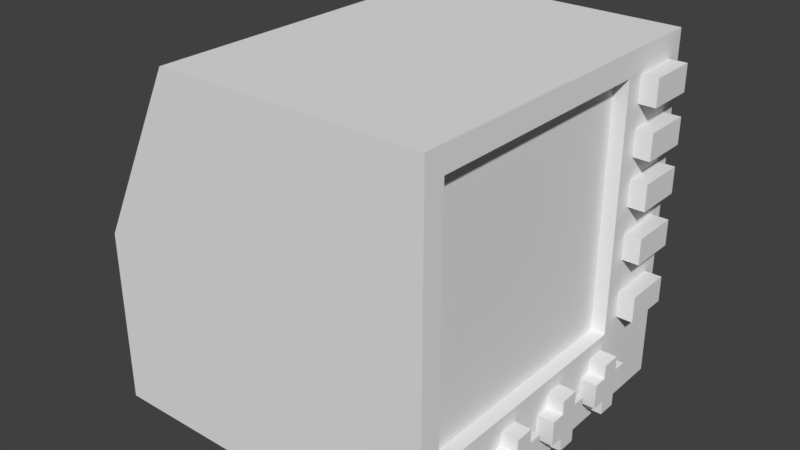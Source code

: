 # Source: terminal.blend  (saved by Blender 2.78.0; exported with 4.5.12 LTS)
import bpy
from mathutils import Matrix  # noqa: F401  (used for matrix-valued properties, if any)

bpy.ops.wm.read_factory_settings(use_empty=True)
scene = bpy.context.scene
scene.name = 'Scene'

# ---- collections
col_collection_1 = bpy.data.collections.new('Collection 1'); scene.collection.children.link(col_collection_1)

# ---- world
world_world = bpy.data.worlds.new('World'); scene.world = world_world
world_world.color = (0.05088, 0.05088, 0.05088)
world_world.use_sun_shadow = False
world_world.sun_shadow_jitter_overblur = 0.0
world_world.cycles.sampling_method = 'MANUAL'

# ---- meshes
me_cube_002 = bpy.data.meshes.new('Cube.002')
me_cube_002.from_pydata([(1.002, 0.487, -0.8338), (1.005, 0.487, -0.6908), (1.1, 0.3784, -0.8338), (1.1, 0.3784, -0.6908), (1.1, 0.487, -0.8338), (1.1, 0.487, -0.6908), (1.1, 0.487, -0.6108), (1.1, 0.3784, -0.6108), (1.1, 0.2984, -0.6908), (1.1, 0.2984, -0.8338), (1.1, 0.567, -0.8338), (1.1, 0.567, -0.6908), (1.1, 0.487, -0.9138), (1.1, 0.3784, -0.9138), (1.002, 0.09183, -0.8338), (1.1, -0.01682, -0.8338), (1.1, -0.01682, -0.6908), (1.1, 0.09183, -0.8338), (1.1, 0.09183, -0.6908), (1.005, 0.09183, -0.6908), (1.1, 0.09183, -0.6108), (1.1, -0.01682, -0.6108), (1.1, -0.09682, -0.6908), (1.1, -0.09682, -0.8338), (1.1, 0.1718, -0.8338), (1.1, 0.1718, -0.6908), (1.1, 0.09183, -0.9138), (1.1, -0.01682, -0.9138), (1.005, -0.2998, -0.6908), (1.1, -0.4085, -0.8338), (1.1, -0.4085, -0.6908), (1.1, -0.2998, -0.8338), (1.1, -0.2998, -0.6908), (1.1, -0.2998, -0.6108), (1.1, -0.4085, -0.6108), (1.1, -0.4885, -0.6908), (1.1, -0.4885, -0.8338), (1.1, -0.2198, -0.8338), (1.1, -0.2198, -0.6908), (1.1, -0.2998, -0.9138), (1.1, -0.4085, -0.9138), (1.005, -0.695, -0.6908), (1.1, -0.8036, -0.8338), (1.1, -0.8036, -0.6908), (1.1, -0.695, -0.8338), (1.1, -0.695, -0.6908), (1.1, -0.695, -0.6108), (1.1, -0.8036, -0.6108), (1.1, -0.8836, -0.6908), (1.1, -0.8836, -0.8338), (1.1, -0.615, -0.8338), (1.1, -0.615, -0.6908), (1.1, -0.695, -0.9138), (1.1, -0.8036, -0.9138), (1.1, 0.619, 0.7157), (1.1, 0.619, 0.8648), (1.1, 0.9029, 0.7157), (1.1, 0.9029, 0.8648), (1.1, 0.619, 0.4398), (1.1, 0.619, 0.5888), (1.1, 0.9029, 0.4398), (1.1, 0.9029, 0.5888), (1.1, 0.619, 0.1703), (1.1, 0.619, 0.3194), (1.1, 0.9029, 0.1703), (1.1, 0.9029, 0.3194), (1.1, 0.619, -0.1289), (1.1, 0.619, 0.02019), (1.1, 0.9029, -0.1289), (1.1, 0.9029, 0.02019), (1.1, 0.619, -0.4676), (1.1, 0.619, -0.3185), (1.1, 0.9029, -0.4676), (1.1, 0.9029, -0.3185), (0.9258, -0.8878, -0.5257), (0.9258, -0.8878, 0.8713), (0.9258, 0.5091, -0.5257), (0.9258, 0.5091, 0.8713), (-1.0, -1.0, -1.0), (-0.4955, -1.0, 1.0), (-1.0, 1.0, -1.0), (-0.4955, 1.0, 1.0), (1.0, -1.0, -1.0), (1.0, -1.0, 1.0), (1.0, 1.0, -1.0), (1.0, 1.0, 1.0), (-1.0, 1.0, 0.0), (-1.0, -1.0, 0.0), (1.007, 0.5091, 0.8713), (1.007, -0.8878, -0.5257), (1.007, -0.8878, 0.8713), (1.007, 0.5091, -0.5257), (1.005, 0.619, -0.4676), (1.001, 0.9029, -0.4676), (1.005, 0.619, -0.3185), (1.001, 0.9029, -0.3185), (1.001, 0.9029, -0.1289), (1.005, 0.619, -0.1289), (1.005, 0.619, 0.02019), (1.001, 0.9029, 0.02019), (1.001, 0.9029, 0.1703), (1.005, 0.619, 0.1703), (1.001, 0.9029, 0.3194), (1.005, 0.619, 0.3194), (1.005, 0.619, 0.5888), (1.005, 0.619, 0.4398), (1.001, 0.9029, 0.4398), (1.001, 0.9029, 0.5888), (1.005, 0.619, 0.4525), (1.001, 0.9029, 0.8648), (1.001, 0.9029, 0.7157), (1.005, 0.619, 0.7157), (1.005, 0.619, 0.8648), (1.005, -0.4885, -0.6908), (1.005, -0.4085, -0.6908), (1.001, -0.4085, -0.9138), (1.002, -0.4085, -0.8338), (1.002, -0.615, -0.8338), (1.006, -0.4085, -0.6108), (1.002, -0.695, -0.8338), (1.002, -0.4885, -0.8338), (1.005, -0.615, -0.6908), (1.001, -0.695, -0.9138), (1.006, -0.695, -0.6108), (1.006, -0.8036, -0.6108), (1.001, -0.8036, -0.9138), (1.002, -0.8036, -0.8338), (1.005, -0.8036, -0.6908), (1.005, -0.8836, -0.6908), (1.002, -0.8836, -0.8338), (1.001, -0.01682, -0.9138), (1.001, 0.09183, -0.9138), (1.002, -0.01682, -0.8338), (1.002, -0.09682, -0.8338), (1.005, -0.01682, -0.6908), (1.006, -0.01682, -0.6108), (1.005, -0.09682, -0.6908), (1.005, -0.2198, -0.6908), (1.002, -0.2198, -0.8338), (1.002, -0.2998, -0.8338), (1.001, -0.2998, -0.9138), (1.006, -0.2998, -0.6108), (1.005, 0.1718, -0.6908), (1.005, 0.2984, -0.6908), (1.005, 0.3784, -0.6908), (1.002, 0.2984, -0.8338), (1.006, 0.09183, -0.6108), (1.002, 0.3784, -0.8338), (1.002, 0.1718, -0.8338), (1.006, 0.3784, -0.6108), (1.001, 0.3784, -0.9138), (1.006, 0.487, -0.6108), (1.001, 0.487, -0.9138), (1.005, 0.567, -0.6908), (1.002, 0.567, -0.8338)], [(1, 0)], [(4, 5, 3, 2), (3, 144, 143, 8), (6, 151, 149, 7), (5, 1, 151, 6), (3, 5, 6, 7), (9, 8, 143, 145), (2, 3, 8, 9), (5, 4, 10, 11), (4, 0, 154, 10), (4, 2, 13, 12), (2, 147, 150, 13), (17, 18, 16, 15), (16, 134, 136, 22), (20, 146, 135, 21), (18, 19, 146, 20), (16, 18, 20, 21), (23, 22, 136, 133), (15, 16, 22, 23), (18, 17, 24, 25), (17, 14, 148, 24), (17, 15, 27, 26), (15, 132, 130, 27), (31, 32, 30, 29), (30, 114, 113, 35), (33, 141, 118, 34), (32, 28, 141, 33), (30, 32, 33, 34), (36, 35, 113, 120), (29, 30, 35, 36), (32, 31, 37, 38), (31, 139, 138, 37), (31, 29, 40, 39), (29, 116, 115, 40), (44, 45, 43, 42), (43, 127, 128, 48), (46, 123, 124, 47), (45, 41, 123, 46), (43, 45, 46, 47), (49, 48, 128, 129), (42, 43, 48, 49), (45, 44, 50, 51), (44, 119, 117, 50), (44, 42, 53, 52), (42, 126, 125, 53), (56, 57, 55, 54), (54, 55, 112, 111), (57, 109, 112, 55), (60, 61, 59, 58), (58, 59, 104, 108, 105), (61, 107, 104, 59), (64, 65, 63, 62), (62, 63, 103, 101), (65, 102, 103, 63), (68, 69, 67, 66), (66, 67, 98, 97), (69, 99, 98, 67), (72, 73, 71, 70), (70, 71, 94, 92), (73, 95, 94, 71), (74, 76, 77, 75), (76, 91, 88, 77), (76, 74, 89, 91), (80, 86, 81, 85, 84), (84, 91, 89, 90, 83, 82, 129, 128, 127, 124, 123, 41, 121, 117, 120, 113, 114, 118, 141, 28, 137, 138, 133, 136, 134, 135, 146, 19, 142, 148, 145, 143, 144, 149, 151, 1, 153), (82, 83, 79, 87, 78), (80, 84, 82, 78), (85, 81, 79, 83), (83, 90, 88, 112, 109, 110, 85), (89, 74, 75, 90), (90, 75, 77, 88), (106, 107, 61, 60), (92, 93, 72, 70), (105, 106, 60, 58), (93, 95, 73, 72), (97, 96, 68, 66), (85, 102, 100, 101, 91, 97, 98, 99, 96, 84), (84, 96, 93, 92, 94, 91), (94, 95, 93, 96, 97, 91), (91, 101, 103, 102, 106, 105, 108, 88), (88, 108, 104, 107, 106, 102, 85, 110, 111, 112), (96, 99, 69, 68), (101, 100, 64, 62), (110, 109, 57, 56), (100, 102, 65, 64), (111, 110, 56, 54), (124, 127, 43, 47), (115, 140, 39, 40), (140, 139, 31, 39), (149, 144, 3, 7), (142, 19, 18, 25), (122, 119, 44, 52), (150, 152, 12, 13), (145, 147, 2, 9), (130, 131, 26, 27), (129, 126, 42, 49), (125, 122, 52, 53), (118, 114, 30, 34), (138, 137, 38, 37), (117, 121, 51, 50), (133, 132, 15, 23), (152, 0, 4, 12), (148, 142, 25, 24), (137, 28, 32, 38), (153, 1, 5, 11), (135, 134, 16, 21), (154, 153, 11, 10), (120, 116, 29, 36), (153, 154, 0, 152, 150, 147, 145, 148, 14, 131, 130, 132, 133, 138, 139, 140, 115, 116, 120, 117, 119, 122, 125, 126, 129, 82, 84), (131, 14, 17, 26), (121, 41, 45, 51)])
_uv = me_cube_002.uv_layers.new(name='UVMap')
_uv.uv.foreach_set('vector', [0.839, 0.1255, 0.839, 0.1219, 0.8415, 0.1219, 0.8415, 0.1255, 0.9015, 0.1095, 0.9015, 0.1119, 0.8997, 0.1119, 0.8997, 0.1095, 0.8974, 0.1266, 0.8996, 0.1266, 0.8996, 0.1293, 0.8974, 0.1293, 0.8595, 0.1454, 0.8595, 0.1429, 0.8613, 0.1429, 0.8613, 0.1454, 0.8415, 0.1219, 0.839, 0.1219, 0.839, 0.1198, 0.8415, 0.1198, 0.8312, 0.1429, 0.8312, 0.1393, 0.8334, 0.1393, 0.8335, 0.1429, 0.8415, 0.1255, 0.8415, 0.1219, 0.8434, 0.1219, 0.8434, 0.1255, 0.8357, 0.1391, 0.8357, 0.1354, 0.8376, 0.1354, 0.8376, 0.1391, 0.8434, 0.1454, 0.8434, 0.1429, 0.8452, 0.1429, 0.8452, 0.1454, 0.839, 0.1255, 0.8415, 0.1255, 0.8415, 0.1276, 0.839, 0.1276, 0.8401, 0.1453, 0.8401, 0.1428, 0.8419, 0.1428, 0.8419, 0.1453, 0.7343, 0.1419, 0.7343, 0.1439, 0.7329, 0.1439, 0.7329, 0.1419, 0.7432, 0.1421, 0.7432, 0.1407, 0.7442, 0.1407, 0.7442, 0.1421, 0.7309, 0.1533, 0.7321, 0.1533, 0.7321, 0.1548, 0.7309, 0.1548, 0.6815, 0.1557, 0.6815, 0.1543, 0.6825, 0.1543, 0.6825, 0.1557, 0.7329, 0.1439, 0.7343, 0.1439, 0.7343, 0.145, 0.7329, 0.145, 0.742, 0.1427, 0.742, 0.1407, 0.7432, 0.1407, 0.7432, 0.1427, 0.7329, 0.1419, 0.7329, 0.1439, 0.7319, 0.1439, 0.7319, 0.1419, 0.743, 0.1514, 0.743, 0.1535, 0.742, 0.1535, 0.742, 0.1514, 0.6973, 0.1556, 0.6973, 0.1543, 0.6983, 0.1543, 0.6983, 0.1556, 0.7343, 0.1419, 0.7329, 0.1419, 0.7329, 0.1407, 0.7343, 0.1407, 0.74, 0.1552, 0.74, 0.1538, 0.741, 0.1538, 0.741, 0.1552, 0.5499, 0.1166, 0.5499, 0.1226, 0.5458, 0.1226, 0.5458, 0.1166, 0.5941, 0.1514, 0.5941, 0.1555, 0.591, 0.1555, 0.591, 0.1514, 0.5601, 0.1521, 0.5637, 0.1521, 0.5637, 0.1567, 0.5601, 0.1567, 0.5407, 0.1599, 0.5407, 0.1556, 0.5439, 0.1556, 0.5439, 0.1599, 0.5458, 0.1226, 0.5499, 0.1226, 0.5499, 0.126, 0.5458, 0.126, 0.5279, 0.1555, 0.5279, 0.149, 0.5318, 0.149, 0.5319, 0.1555, 0.5458, 0.1166, 0.5458, 0.1226, 0.5427, 0.1226, 0.5427, 0.1166, 0.6058, 0.1558, 0.6058, 0.1493, 0.6091, 0.1493, 0.6091, 0.1558, 0.5868, 0.1597, 0.5868, 0.1552, 0.5901, 0.1552, 0.5901, 0.1597, 0.5499, 0.1166, 0.5458, 0.1166, 0.5458, 0.1132, 0.5499, 0.1132, 0.5566, 0.1595, 0.5566, 0.155, 0.5599, 0.155, 0.5599, 0.1595, 0.5587, 0.1181, 0.5587, 0.1246, 0.5543, 0.1246, 0.5543, 0.1181, 0.54, 0.1556, 0.54, 0.1599, 0.5368, 0.1599, 0.5368, 0.1556, 0.5642, 0.1523, 0.5678, 0.1523, 0.5678, 0.1569, 0.5642, 0.1569, 0.5449, 0.1596, 0.5449, 0.1553, 0.5482, 0.1553, 0.5482, 0.1596, 0.5543, 0.1246, 0.5587, 0.1246, 0.5587, 0.1282, 0.5543, 0.1282, 0.6018, 0.1558, 0.6018, 0.1493, 0.6057, 0.1493, 0.6058, 0.1558, 0.5543, 0.1181, 0.5543, 0.1246, 0.551, 0.1246, 0.551, 0.1181, 0.6014, 0.1478, 0.6014, 0.1543, 0.5982, 0.1543, 0.5982, 0.1478, 0.5905, 0.1495, 0.5905, 0.1454, 0.5935, 0.1454, 0.5935, 0.1495, 0.5587, 0.1181, 0.5543, 0.1181, 0.5543, 0.1144, 0.5587, 0.1144, 0.5529, 0.1595, 0.5529, 0.1551, 0.5562, 0.155, 0.5562, 0.1595, 0.8867, 0.9157, 0.89, 0.9157, 0.89, 0.9228, 0.8867, 0.9228, 0.8081, 0.9323, 0.8081, 0.9286, 0.8103, 0.9286, 0.8103, 0.9323, 0.835, 0.9175, 0.8372, 0.9175, 0.8371, 0.9245, 0.835, 0.9245, 0.8834, 0.9228, 0.88, 0.9228, 0.88, 0.9157, 0.8834, 0.9157, 0.8036, 0.9286, 0.8036, 0.9323, 0.8015, 0.9323, 0.8015, 0.929, 0.8015, 0.9286, 0.8232, 0.9175, 0.8254, 0.9175, 0.8253, 0.9245, 0.8232, 0.9245, 0.8834, 0.9157, 0.8867, 0.9157, 0.8867, 0.9228, 0.8834, 0.9228, 0.8036, 0.9323, 0.8036, 0.9286, 0.8057, 0.9286, 0.8057, 0.9323, 0.8328, 0.9175, 0.835, 0.9175, 0.8349, 0.9245, 0.8328, 0.9245, 0.8959, 0.9153, 0.8992, 0.9153, 0.8992, 0.9223, 0.8959, 0.9223, 0.8372, 0.9289, 0.8372, 0.9252, 0.8394, 0.9252, 0.8394, 0.9289, 0.8306, 0.9175, 0.8328, 0.9175, 0.8327, 0.9245, 0.8306, 0.9245, 0.8992, 0.9153, 0.8959, 0.9153, 0.8959, 0.9082, 0.8992, 0.9082, 0.7988, 0.9287, 0.7988, 0.925, 0.801, 0.925, 0.801, 0.9287, 0.8254, 0.9175, 0.8276, 0.9175, 0.8275, 0.9245, 0.8254, 0.9245, 0.0577, 0.3205, 0.6905, 0.3189, 0.689, 0.9465, 0.05927, 0.9465, 0.9262, 0.8751, 0.9218, 0.8751, 0.9218, 0.7916, 0.9262, 0.7916, 0.9262, 0.8751, 0.9262, 0.7916, 0.9306, 0.7916, 0.9306, 0.8751, 0.9702, 0.4317, 0.9702, 0.5573, 0.9132, 0.683, 0.7442, 0.683, 0.7442, 0.4317, 0.3865, 0.0183, 0.3237, 0.08585, 0.1447, 0.08585, 0.1447, 0.2848, 0.1303, 0.3031, 0.1303, 0.0183, 0.1452, 0.04197, 0.1452, 0.06233, 0.1555, 0.06233, 0.1555, 0.07372, 0.1694, 0.07372, 0.1694, 0.06233, 0.1797, 0.06233, 0.1797, 0.04197, 0.1959, 0.04197, 0.1959, 0.06233, 0.2061, 0.06233, 0.2061, 0.07372, 0.22, 0.07372, 0.22, 0.06233, 0.2303, 0.06233, 0.2303, 0.04197, 0.246, 0.04197, 0.246, 0.06233, 0.2563, 0.06233, 0.2563, 0.07372, 0.2702, 0.07372, 0.2702, 0.06233, 0.2804, 0.06233, 0.2804, 0.04197, 0.2967, 0.04197, 0.2967, 0.06233, 0.3069, 0.06233, 0.3069, 0.07372, 0.3208, 0.07372, 0.3208, 0.06233, 0.3311, 0.06233, 0.9758, 0.4082, 0.9758, 0.6886, 0.7872, 0.6886, 0.7236, 0.5484, 0.7236, 0.4082, 0.7064, 0.61, 0.7064, 0.3112, 0.9752, 0.3112, 0.9752, 0.61, 0.7303, 0.3769, 0.9796, 0.3769, 0.9796, 0.7475, 0.7303, 0.7475, 0.1303, 0.3031, 0.1447, 0.2848, 0.3237, 0.2848, 0.3377, 0.2839, 0.3741, 0.2839, 0.3741, 0.2626, 0.3865, 0.3031, 0.9175, 0.8751, 0.9131, 0.8751, 0.9131, 0.7916, 0.9175, 0.7916, 0.9218, 0.8751, 0.9175, 0.8751, 0.9175, 0.7916, 0.9218, 0.7916, 0.8015, 0.9286, 0.8015, 0.9249, 0.8037, 0.9249, 0.8037, 0.9286, 0.8125, 0.9244, 0.8124, 0.9173, 0.8146, 0.9173, 0.8146, 0.9244, 0.8277, 0.9245, 0.8276, 0.9175, 0.8298, 0.9175, 0.8298, 0.9245, 0.8037, 0.9286, 0.8037, 0.9249, 0.8059, 0.9249, 0.8059, 0.9286, 0.8179, 0.9245, 0.8178, 0.9175, 0.82, 0.9175, 0.82, 0.9245, 0.3865, 0.3031, 0.3741, 0.2062, 0.3741, 0.185, 0.3377, 0.185, 0.3237, 0.08585, 0.3377, 0.1424, 0.3377, 0.1636, 0.3741, 0.1636, 0.3741, 0.1424, 0.3865, 0.0183, 0.3865, 0.0183, 0.3741, 0.1424, 0.3741, 0.09412, 0.3377, 0.09412, 0.3377, 0.1153, 0.3237, 0.08585, 0.3377, 0.1153, 0.3741, 0.1153, 0.3741, 0.09412, 0.3741, 0.1424, 0.3377, 0.1424, 0.3237, 0.08585, 0.3237, 0.08585, 0.3377, 0.185, 0.3377, 0.2062, 0.3741, 0.2062, 0.3741, 0.2233, 0.3377, 0.2233, 0.3377, 0.2251, 0.3237, 0.2848, 0.3237, 0.2848, 0.3377, 0.2251, 0.3377, 0.2446, 0.3741, 0.2446, 0.3741, 0.2233, 0.3741, 0.2062, 0.3865, 0.3031, 0.3741, 0.2626, 0.3377, 0.2626, 0.3377, 0.2839, 0.7966, 0.9287, 0.7966, 0.925, 0.7988, 0.925, 0.7988, 0.9287, 0.8147, 0.9244, 0.8146, 0.9173, 0.8168, 0.9173, 0.8168, 0.9244, 0.8059, 0.9286, 0.8059, 0.9249, 0.8081, 0.9249, 0.8081, 0.9286, 0.8081, 0.9286, 0.8081, 0.9249, 0.8104, 0.9249, 0.8104, 0.9286, 0.8211, 0.9245, 0.821, 0.9175, 0.8232, 0.9175, 0.8232, 0.9245, 0.5279, 0.1555, 0.5312, 0.1555, 0.5312, 0.1598, 0.5279, 0.1598, 0.5502, 0.1556, 0.5502, 0.151, 0.554, 0.151, 0.554, 0.1556, 0.5783, 0.1524, 0.5814, 0.1524, 0.5814, 0.1565, 0.5783, 0.1565, 0.8997, 0.1144, 0.9015, 0.1144, 0.9015, 0.1168, 0.8997, 0.1168, 0.7432, 0.1427, 0.7442, 0.1427, 0.7442, 0.1441, 0.7432, 0.1441, 0.5844, 0.1523, 0.5875, 0.1524, 0.5875, 0.1565, 0.5844, 0.1565, 0.8703, 0.1291, 0.8703, 0.1263, 0.8725, 0.1263, 0.8725, 0.1291, 0.8512, 0.1429, 0.8531, 0.1429, 0.8531, 0.1454, 0.8512, 0.1454, 0.7373, 0.1531, 0.7373, 0.1546, 0.7361, 0.1546, 0.7361, 0.1531, 0.5704, 0.1552, 0.5737, 0.1552, 0.5737, 0.1597, 0.5704, 0.1597, 0.5465, 0.1556, 0.5465, 0.151, 0.5502, 0.151, 0.5502, 0.1556, 0.6058, 0.1558, 0.6091, 0.1558, 0.6091, 0.1601, 0.6058, 0.1601, 0.5875, 0.1374, 0.5875, 0.1313, 0.5912, 0.1313, 0.5912, 0.1374, 0.5875, 0.1253, 0.5875, 0.1193, 0.5912, 0.1193, 0.5912, 0.1253, 0.6953, 0.1543, 0.6963, 0.1543, 0.6963, 0.1556, 0.6953, 0.1556, 0.8613, 0.1424, 0.8632, 0.1424, 0.8632, 0.1449, 0.8613, 0.1449, 0.742, 0.1468, 0.742, 0.1448, 0.7432, 0.1448, 0.7432, 0.1468, 0.5912, 0.1273, 0.5942, 0.1273, 0.5942, 0.1314, 0.5912, 0.1314, 0.8335, 0.1431, 0.8353, 0.1431, 0.8353, 0.1455, 0.8335, 0.1455, 0.703, 0.1544, 0.704, 0.1544, 0.704, 0.1558, 0.703, 0.1558, 0.8974, 0.1229, 0.8975, 0.1192, 0.8997, 0.1192, 0.8997, 0.1229, 0.5737, 0.1552, 0.577, 0.1552, 0.577, 0.1597, 0.5737, 0.1597, 0.3311, 0.06233, 0.3311, 0.04197, 0.3208, 0.04197, 0.3208, 0.03057, 0.3069, 0.03057, 0.3069, 0.04197, 0.2967, 0.04197, 0.2804, 0.04197, 0.2702, 0.04197, 0.2702, 0.03057, 0.2563, 0.03057, 0.2563, 0.04197, 0.246, 0.04197, 0.2303, 0.04197, 0.22, 0.04197, 0.22, 0.03057, 0.2061, 0.03057, 0.2061, 0.04197, 0.1959, 0.04197, 0.1797, 0.04197, 0.1694, 0.04197, 0.1694, 0.03057, 0.1555, 0.03057, 0.1555, 0.04197, 0.1452, 0.04197, 0.1303, 0.0183, 0.3865, 0.0183, 0.738, 0.1538, 0.739, 0.1538, 0.739, 0.1552, 0.738, 0.1552, 0.5934, 0.1596, 0.5901, 0.1596, 0.5901, 0.1552, 0.5934, 0.1552])
me_cube_002.use_remesh_preserve_volume = False
me_cube_002.use_remesh_preserve_attributes = False
me_cube_002.use_mirror_vertex_groups = False
me_cube_002.update()

# ---- objects
ob_cube = bpy.data.objects.new('Cube', me_cube_002)

# ---- transforms, parenting, visibility, modifiers, constraints
ob_cube.location = (0.0, 0.0, 0.0)
ob_cube.lineart.crease_threshold = 0.0

# ---- collection membership
col_collection_1.objects.link(ob_cube)

# ---- scene / render settings (as saved in the file)
scene.frame_start = 1; scene.frame_end = 250; scene.frame_set(1)
scene.render.engine = 'BLENDER_EEVEE_NEXT'
scene.render.resolution_percentage = 50
scene.render.dither_intensity = 0.0
scene.cycles.use_denoising = False
scene.cycles.samples = 128
scene.cycles.sampling_pattern = 'TABULATED_SOBOL'
scene.cycles.light_sampling_threshold = 0.0
scene.cycles.use_adaptive_sampling = False
scene.cycles.use_light_tree = False
scene.cycles.blur_glossy = 0.0
scene.cycles.sample_clamp_indirect = 0.0
scene.view_settings.view_transform = 'Standard'
bpy.context.view_layer.update()

# ---- added for rendering (the .blend has no active camera and no usable light): camera, sun
cam_auto = bpy.data.cameras.new('AutoCamera')
cam_auto.lens = 50.0
cam_auto.sensor_width = 36.0
cam_auto.clip_end = 1000.0
ob_auto_camera = bpy.data.objects.new('AutoCamera', cam_auto)
scene.collection.objects.link(ob_auto_camera)
ob_auto_camera.location = (3.30973, -3.91147, 2.60765)
ob_auto_camera.rotation_euler = (1.09748, -7.21219e-08, 0.694738)
scene.camera = ob_auto_camera
light_auto_sun = bpy.data.lights.new('AutoSun', 'SUN')
light_auto_sun.energy = 3.0
light_auto_sun.angle = 0.0523599
ob_auto_sun = bpy.data.objects.new('AutoSun', light_auto_sun)
scene.collection.objects.link(ob_auto_sun)
ob_auto_sun.rotation_euler = (0.872665, 0.174533, 0.523599)
bpy.context.view_layer.update()
